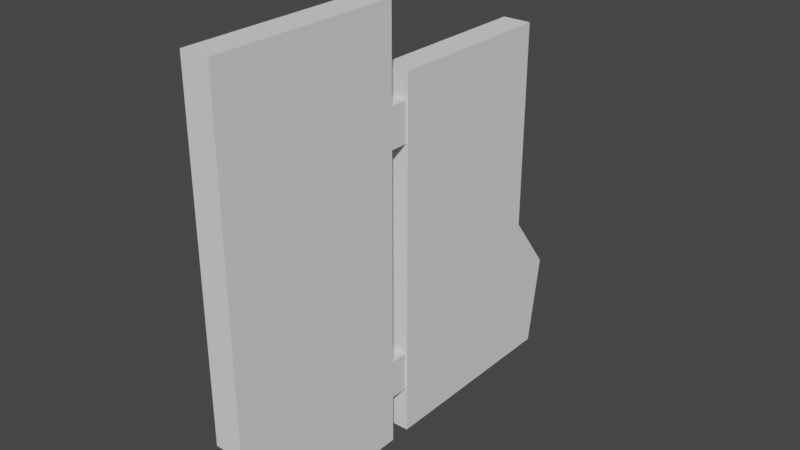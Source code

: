 # Source: rudder_two_piece.blend  (saved by Blender 3.3.6; exported with 4.5.12 LTS)
import bpy
from mathutils import Matrix  # noqa: F401  (used for matrix-valued properties, if any)

bpy.ops.wm.read_factory_settings(use_empty=True)
scene = bpy.context.scene
scene.name = 'Scene'

# ---- collections
col_collection = bpy.data.collections.new('Collection'); scene.collection.children.link(col_collection)

# ---- world
world_world = bpy.data.worlds.new('World'); scene.world = world_world
world_world.use_nodes = True; world_world.node_tree.nodes.clear()
_N = world_world.node_tree.nodes; _L = world_world.node_tree.links
n0 = _N.new('ShaderNodeOutputWorld'); n0.name = 'World Output'; n0.location = (300, 300)
n1 = _N.new('ShaderNodeBackground'); n1.name = 'Background'; n1.location = (10, 300)
n1.inputs[0].default_value = (0.05088, 0.05088, 0.05088, 1.0)
_L.new(n1.outputs[0], n0.inputs[0])
n0.is_active_output = True
world_world.color = (0.05088, 0.05088, 0.05088)
world_world.use_sun_shadow = False
world_world.sun_shadow_jitter_overblur = 0.0

# ---- meshes
me_cube_001 = bpy.data.meshes.new('Cube.001')
me_cube_001.from_pydata([(-1.154, -0.1753, -5.014), (-1.154, -0.1753, -0.8874), (-1.154, 0.1753, -5.014), (-1.154, 0.1753, -0.8874), (1.154, -0.1753, -5.014), (1.154, -0.1753, -0.8874), (1.154, 0.1753, -5.014), (1.154, 0.1753, -0.8874), (-0.0008613, -0.1753, -6.151), (-0.0008613, 0.1753, -6.151), (1.154, -0.1753, -6.151), (1.154, 0.1753, -6.151)], [], [(0, 1, 3, 2), (2, 3, 7, 6), (6, 7, 5, 4), (4, 5, 1, 0), (4, 0, 8, 10), (7, 3, 1, 5), (9, 11, 10, 8), (2, 6, 11, 9), (0, 2, 9, 8), (6, 4, 10, 11)])
_uv = me_cube_001.uv_layers.new(name='UVMap')
_uv.uv.foreach_set('vector', [0.375, 0.0, 0.625, 0.0, 0.625, 0.25, 0.375, 0.25, 0.375, 0.25, 0.625, 0.25, 0.625, 0.5, 0.375, 0.5, 0.375, 0.5, 0.625, 0.5, 0.625, 0.75, 0.375, 0.75, 0.375, 0.75, 0.625, 0.75, 0.625, 1.0, 0.375, 1.0, 0.375, 0.75, 0.375, 1.0, 0.375, 1.0, 0.375, 0.75, 0.625, 0.5, 0.875, 0.5, 0.875, 0.75, 0.625, 0.75, 0.125, 0.5, 0.375, 0.5, 0.375, 0.75, 0.125, 0.75, 0.375, 0.25, 0.375, 0.5, 0.375, 0.5, 0.375, 0.25, 0.375, 0.0, 0.375, 0.25, 0.375, 0.25, 0.375, 0.0, 0.375, 0.5, 0.375, 0.75, 0.375, 0.75, 0.375, 0.5])
me_cube_001.update()
me_cube_002 = bpy.data.meshes.new('Cube.002')
me_cube_002.from_pydata([(-1.023, -0.1753, -3.466), (-1.023, -0.1753, -0.1471), (-1.023, 0.1753, -3.466), (-1.023, 0.1753, -0.1471), (1.707, -0.1753, -3.466), (1.154, -0.1753, -0.1471), (1.707, 0.1753, -3.466), (1.154, 0.1753, -0.1471), (-1.023, -0.1753, -4.602), (-1.023, 0.1753, -4.602), (1.531, -0.1753, -4.602), (1.531, 0.1753, -4.602), (-1.023, -0.1753, -2.731), (-1.023, 0.1753, -2.731), (1.154, 0.1753, -2.731), (1.154, -0.1753, -2.731)], [], [(12, 1, 3, 13), (13, 3, 7, 14), (14, 7, 5, 15), (15, 5, 1, 12), (4, 0, 8, 10), (7, 3, 1, 5), (9, 11, 10, 8), (2, 6, 11, 9), (0, 2, 9, 8), (6, 4, 10, 11), (4, 15, 12, 0), (6, 14, 15, 4), (2, 13, 14, 6), (0, 12, 13, 2)])
_uv = me_cube_002.uv_layers.new(name='UVMap')
_uv.uv.foreach_set('vector', [0.4304, 0.0, 0.625, 0.0, 0.625, 0.25, 0.4304, 0.25, 0.4304, 0.25, 0.625, 0.25, 0.625, 0.5, 0.4304, 0.5, 0.4304, 0.5, 0.625, 0.5, 0.625, 0.75, 0.4304, 0.75, 0.4304, 0.75, 0.625, 0.75, 0.625, 1.0, 0.4304, 1.0, 0.375, 0.75, 0.375, 1.0, 0.375, 1.0, 0.375, 0.75, 0.625, 0.5, 0.875, 0.5, 0.875, 0.75, 0.625, 0.75, 0.125, 0.5, 0.375, 0.5, 0.375, 0.75, 0.125, 0.75, 0.375, 0.25, 0.375, 0.5, 0.375, 0.5, 0.375, 0.25, 0.375, 0.0, 0.375, 0.25, 0.375, 0.25, 0.375, 0.0, 0.375, 0.5, 0.375, 0.75, 0.375, 0.75, 0.375, 0.5, 0.375, 0.75, 0.4304, 0.75, 0.4304, 1.0, 0.375, 1.0, 0.375, 0.5, 0.4304, 0.5, 0.4304, 0.75, 0.375, 0.75, 0.375, 0.25, 0.4304, 0.25, 0.4304, 0.5, 0.375, 0.5, 0.375, 0.0, 0.4304, 0.0, 0.4304, 0.25, 0.375, 0.25])
me_cube_002.update()
me_cube_003 = bpy.data.meshes.new('Cube.003')
me_cube_003.from_pydata([(-0.1565, -0.1565, 1.469), (-0.1565, -0.1565, 1.95), (-0.1565, 0.1565, 1.469), (-0.1565, 0.1565, 1.95), (0.1565, -0.1565, 1.469), (0.1565, -0.1565, 1.95), (0.1565, 0.1565, 1.469), (0.1565, 0.1565, 1.95), (-0.1565, -0.1565, -1.609), (-0.1565, -0.1565, -1.128), (-0.1565, 0.1565, -1.609), (-0.1565, 0.1565, -1.128), (0.1565, -0.1565, -1.609), (0.1565, -0.1565, -1.128), (0.1565, 0.1565, -1.609), (0.1565, 0.1565, -1.128)], [], [(0, 1, 3, 2), (2, 3, 7, 6), (6, 7, 5, 4), (4, 5, 1, 0), (2, 6, 4, 0), (7, 3, 1, 5), (8, 9, 11, 10), (10, 11, 15, 14), (14, 15, 13, 12), (12, 13, 9, 8), (10, 14, 12, 8), (15, 11, 9, 13)])
_uv = me_cube_003.uv_layers.new(name='UVMap')
_uv.uv.foreach_set('vector', [0.375, 0.0, 0.625, 0.0, 0.625, 0.25, 0.375, 0.25, 0.375, 0.25, 0.625, 0.25, 0.625, 0.5, 0.375, 0.5, 0.375, 0.5, 0.625, 0.5, 0.625, 0.75, 0.375, 0.75, 0.375, 0.75, 0.625, 0.75, 0.625, 1.0, 0.375, 1.0, 0.125, 0.5, 0.375, 0.5, 0.375, 0.75, 0.125, 0.75, 0.625, 0.5, 0.875, 0.5, 0.875, 0.75, 0.625, 0.75, 0.375, 0.0, 0.625, 0.0, 0.625, 0.25, 0.375, 0.25, 0.375, 0.25, 0.625, 0.25, 0.625, 0.5, 0.375, 0.5, 0.375, 0.5, 0.625, 0.5, 0.625, 0.75, 0.375, 0.75, 0.375, 0.75, 0.625, 0.75, 0.625, 1.0, 0.375, 1.0, 0.125, 0.5, 0.375, 0.5, 0.375, 0.75, 0.125, 0.75, 0.625, 0.5, 0.875, 0.5, 0.875, 0.75, 0.625, 0.75])
me_cube_003.update()

# ---- objects
ob_cube = bpy.data.objects.new('Cube', me_cube_001)
ob_cube_001 = bpy.data.objects.new('Cube.001', me_cube_002)
ob_cube_002 = bpy.data.objects.new('Cube.002', me_cube_003)

# ---- transforms, parenting, visibility, modifiers, constraints
ob_cube.location = (9.229e-08, -1.27, 1.215)
ob_cube.rotation_euler = (0.0, -0.0, 1.571)
ob_cube_001.location = (-9.229e-08, 1.158, -0.3333)
ob_cube_001.rotation_euler = (0.0, -0.0, 1.571)
ob_cube_002.location = (-8.652e-08, 0.01229, -2.741)
ob_cube_002.rotation_euler = (0.0, -0.0, 1.571)

# ---- collection membership
col_collection.objects.link(ob_cube)
col_collection.objects.link(ob_cube_001)
col_collection.objects.link(ob_cube_002)

# ---- scene / render settings (as saved in the file)
scene.frame_start = 1; scene.frame_end = 250; scene.frame_set(1)
scene.render.engine = 'BLENDER_EEVEE_NEXT'
scene.cycles.sampling_pattern = 'TABULATED_SOBOL'
scene.cycles.use_light_tree = False
scene.view_settings.view_transform = 'Filmic'
bpy.context.view_layer.update()

# ---- added for rendering (the .blend has no active camera and no usable light): camera, sun
cam_auto = bpy.data.cameras.new('AutoCamera')
cam_auto.lens = 50.0
cam_auto.sensor_width = 36.0
cam_auto.clip_end = 1000.0
ob_auto_camera = bpy.data.objects.new('AutoCamera', cam_auto)
scene.collection.objects.link(ob_auto_camera)
ob_auto_camera.location = (6.91208, -8.07382, 3.22564)
ob_auto_camera.rotation_euler = (1.09748, -7.21219e-08, 0.694738)
scene.camera = ob_auto_camera
light_auto_sun = bpy.data.lights.new('AutoSun', 'SUN')
light_auto_sun.energy = 3.0
light_auto_sun.angle = 0.0523599
ob_auto_sun = bpy.data.objects.new('AutoSun', light_auto_sun)
scene.collection.objects.link(ob_auto_sun)
ob_auto_sun.rotation_euler = (0.872665, 0.174533, 0.523599)
bpy.context.view_layer.update()
